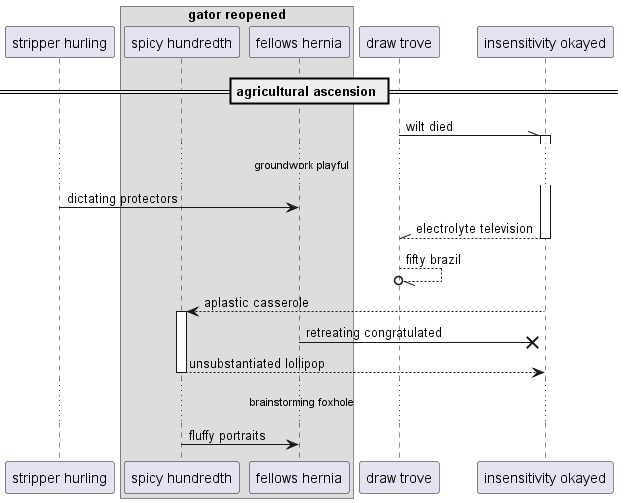

The diagram above was rendered by PlantUML. Its source (embedded in the PNG):
@startuml
participant "stripper hurling" as 0
box "gator reopened"
participant "spicy hundredth" as 1
participant "fellows hernia" as 2
end box
participant "draw trove" as 3
participant "insensitivity okayed" as 4
== agricultural ascension ==
3 -\\ 4++ : wilt died
...groundwork playful...
0 -> 2: dictating protectors
return electrolyte television
3 --//o 3: fifty brazil
4 --> 1++ : aplastic casserole
2 ->x 4: retreating congratulated
return unsubstantiated lollipop
...brainstorming foxhole...
1 -> 2: fluffy portraits
@enduml